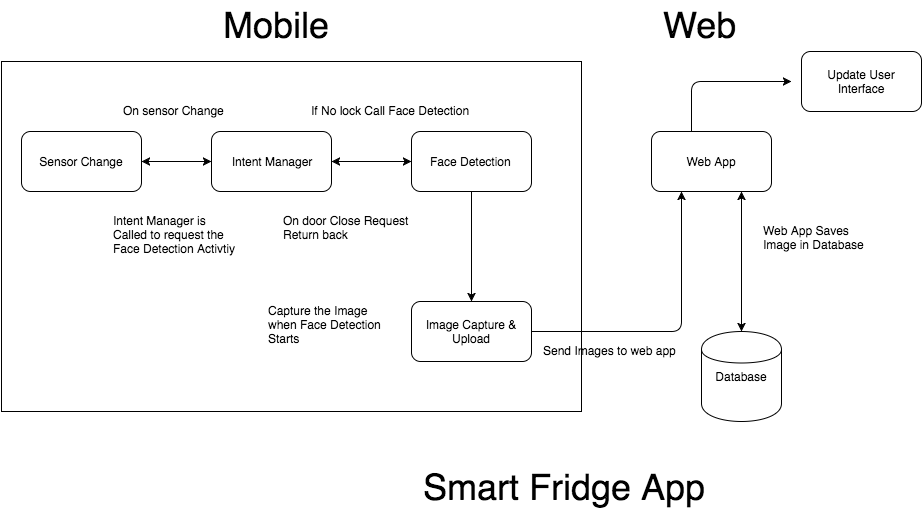

The diagram above was exported from draw.io. Its source (the exported page's mxGraphModel, read from the mxfile embedded in the PNG):
<mxGraphModel dx="952" dy="535" grid="1" gridSize="10" guides="1" tooltips="1" connect="1" arrows="1" fold="1" page="1" pageScale="1" pageWidth="826" pageHeight="1169" background="#ffffff" math="0" shadow="0">
  <root>
    <mxCell id="0" />
    <mxCell id="1" parent="0" />
    <mxCell id="6" value="" style="whiteSpace=wrap;html=1;" vertex="1" parent="1">
      <mxGeometry x="20" y="130" width="580" height="350" as="geometry" />
    </mxCell>
    <mxCell id="3" value="" style="endArrow=classic;startArrow=classic;html=1;exitX=1;exitY=0.5;entryX=0;entryY=0.5;" edge="1" parent="1" source="4" target="5">
      <mxGeometry width="50" height="50" relative="1" as="geometry">
        <mxPoint x="170" y="230" as="sourcePoint" />
        <mxPoint x="220" y="180" as="targetPoint" />
      </mxGeometry>
    </mxCell>
    <mxCell id="4" value="Sensor Change" style="rounded=1;whiteSpace=wrap;html=1;" vertex="1" parent="1">
      <mxGeometry x="40" y="200" width="120" height="60" as="geometry" />
    </mxCell>
    <mxCell id="5" value="Intent Manager" style="rounded=1;whiteSpace=wrap;html=1;" vertex="1" parent="1">
      <mxGeometry x="230" y="200" width="120" height="60" as="geometry" />
    </mxCell>
    <mxCell id="7" value="Face Detection&amp;nbsp;" style="rounded=1;whiteSpace=wrap;html=1;" vertex="1" parent="1">
      <mxGeometry x="430" y="200" width="120" height="60" as="geometry" />
    </mxCell>
    <mxCell id="8" value="" style="endArrow=classic;startArrow=classic;html=1;exitX=1;exitY=0.5;" edge="1" parent="1" source="5" target="7">
      <mxGeometry x="363" y="190" width="50" height="50" as="geometry">
        <mxPoint x="363" y="240" as="sourcePoint" />
        <mxPoint x="413" y="190" as="targetPoint" />
      </mxGeometry>
    </mxCell>
    <mxCell id="10" value="" style="endArrow=classic;html=1;entryX=0.5;entryY=0;" edge="1" parent="1" target="11">
      <mxGeometry width="50" height="50" relative="1" as="geometry">
        <mxPoint x="490" y="260" as="sourcePoint" />
        <mxPoint x="490" y="360" as="targetPoint" />
      </mxGeometry>
    </mxCell>
    <mxCell id="11" value="Image Capture &amp;amp; Upload" style="rounded=1;whiteSpace=wrap;html=1;" vertex="1" parent="1">
      <mxGeometry x="430" y="370" width="120" height="60" as="geometry" />
    </mxCell>
    <mxCell id="12" value="" style="endArrow=classic;html=1;entryX=0.25;entryY=1;" edge="1" parent="1" target="13">
      <mxGeometry width="50" height="50" relative="1" as="geometry">
        <mxPoint x="550" y="400" as="sourcePoint" />
        <mxPoint x="760" y="250" as="targetPoint" />
        <Array as="points">
          <mxPoint x="700" y="400" />
        </Array>
      </mxGeometry>
    </mxCell>
    <mxCell id="13" value="Web App" style="rounded=1;whiteSpace=wrap;html=1;" vertex="1" parent="1">
      <mxGeometry x="670" y="200" width="120" height="60" as="geometry" />
    </mxCell>
    <mxCell id="14" value="&lt;font style=&quot;font-size: 36px&quot;&gt;Mobile&lt;/font&gt;" style="text;html=1;resizable=0;points=[];autosize=1;align=left;verticalAlign=top;spacingTop=-4;" vertex="1" parent="1">
      <mxGeometry x="240" y="70" width="120" height="20" as="geometry" />
    </mxCell>
    <mxCell id="17" value="&lt;span style=&quot;font-size: 36px ; line-height: 43.2px&quot;&gt;Web&lt;/span&gt;" style="text;html=1;resizable=0;points=[];autosize=1;align=left;verticalAlign=top;spacingTop=-4;" vertex="1" parent="1">
      <mxGeometry x="680" y="70" width="90" height="40" as="geometry" />
    </mxCell>
    <mxCell id="18" value="Database" style="shape=cylinder;whiteSpace=wrap;html=1;" vertex="1" parent="1">
      <mxGeometry x="720" y="400" width="80" height="90" as="geometry" />
    </mxCell>
    <mxCell id="19" value="" style="endArrow=classic;startArrow=classic;html=1;exitX=0.5;exitY=0;entryX=0.75;entryY=1;" edge="1" parent="1" source="18" target="13">
      <mxGeometry width="50" height="50" relative="1" as="geometry">
        <mxPoint x="750" y="395" as="sourcePoint" />
        <mxPoint x="800" y="345" as="targetPoint" />
      </mxGeometry>
    </mxCell>
    <mxCell id="21" value="&lt;span style=&quot;font-size: 36px ; line-height: 43.2px&quot;&gt;Smart Fridge App&lt;/span&gt;" style="text;html=1;resizable=0;points=[];autosize=1;align=left;verticalAlign=top;spacingTop=-4;" vertex="1" parent="1">
      <mxGeometry x="440" y="532" width="300" height="40" as="geometry" />
    </mxCell>
    <mxCell id="23" value="&lt;span&gt;On sensor Change&lt;/span&gt;&lt;br&gt;" style="text;html=1;resizable=0;points=[];autosize=1;align=left;verticalAlign=top;spacingTop=-4;" vertex="1" parent="1">
      <mxGeometry x="140" y="170" width="120" height="20" as="geometry" />
    </mxCell>
    <mxCell id="24" value="Intent Manager is&amp;nbsp;&lt;div&gt;Called to request the&amp;nbsp;&lt;/div&gt;&lt;div&gt;Face Detection Activtiy&lt;/div&gt;" style="text;html=1;resizable=0;points=[];autosize=1;align=left;verticalAlign=top;spacingTop=-4;" vertex="1" parent="1">
      <mxGeometry x="130" y="280" width="140" height="40" as="geometry" />
    </mxCell>
    <mxCell id="25" value="If No lock Call Face Detection" style="text;html=1;resizable=0;points=[];autosize=1;align=left;verticalAlign=top;spacingTop=-4;" vertex="1" parent="1">
      <mxGeometry x="328" y="170" width="170" height="20" as="geometry" />
    </mxCell>
    <mxCell id="26" value="&lt;span&gt;On door Close Request&lt;/span&gt;&lt;div&gt;&lt;span&gt;Return back&lt;/span&gt;&lt;/div&gt;" style="text;html=1;resizable=0;points=[];autosize=1;align=left;verticalAlign=top;spacingTop=-4;" vertex="1" parent="1">
      <mxGeometry x="300" y="280" width="140" height="30" as="geometry" />
    </mxCell>
    <mxCell id="27" value="&lt;span&gt;Capture the Image&amp;nbsp;&lt;/span&gt;&lt;div&gt;when Face Detection&amp;nbsp;&lt;/div&gt;&lt;div&gt;Starts&lt;/div&gt;&lt;div&gt;&lt;br&gt;&lt;/div&gt;" style="text;html=1;resizable=0;points=[];autosize=1;align=left;verticalAlign=top;spacingTop=-4;" vertex="1" parent="1">
      <mxGeometry x="285" y="370" width="130" height="60" as="geometry" />
    </mxCell>
    <mxCell id="28" value="Send Images to web app" style="text;html=1;resizable=0;points=[];autosize=1;align=left;verticalAlign=top;spacingTop=-4;" vertex="1" parent="1">
      <mxGeometry x="560" y="410" width="150" height="20" as="geometry" />
    </mxCell>
    <mxCell id="29" value="&lt;span&gt;Web App Saves&amp;nbsp;&lt;/span&gt;&lt;br&gt;&lt;div&gt;&lt;span&gt;Image in Database&lt;/span&gt;&lt;/div&gt;" style="text;html=1;resizable=0;points=[];autosize=1;align=left;verticalAlign=top;spacingTop=-4;" vertex="1" parent="1">
      <mxGeometry x="780" y="290" width="120" height="30" as="geometry" />
    </mxCell>
    <mxCell id="30" value="" style="endArrow=classic;html=1;" edge="1" parent="1">
      <mxGeometry width="50" height="50" relative="1" as="geometry">
        <mxPoint x="710" y="200" as="sourcePoint" />
        <mxPoint x="810" y="150" as="targetPoint" />
        <Array as="points">
          <mxPoint x="710" y="150" />
        </Array>
      </mxGeometry>
    </mxCell>
    <mxCell id="31" value="Update User Interface" style="rounded=1;whiteSpace=wrap;html=1;" vertex="1" parent="1">
      <mxGeometry x="820" y="120" width="120" height="60" as="geometry" />
    </mxCell>
  </root>
</mxGraphModel>